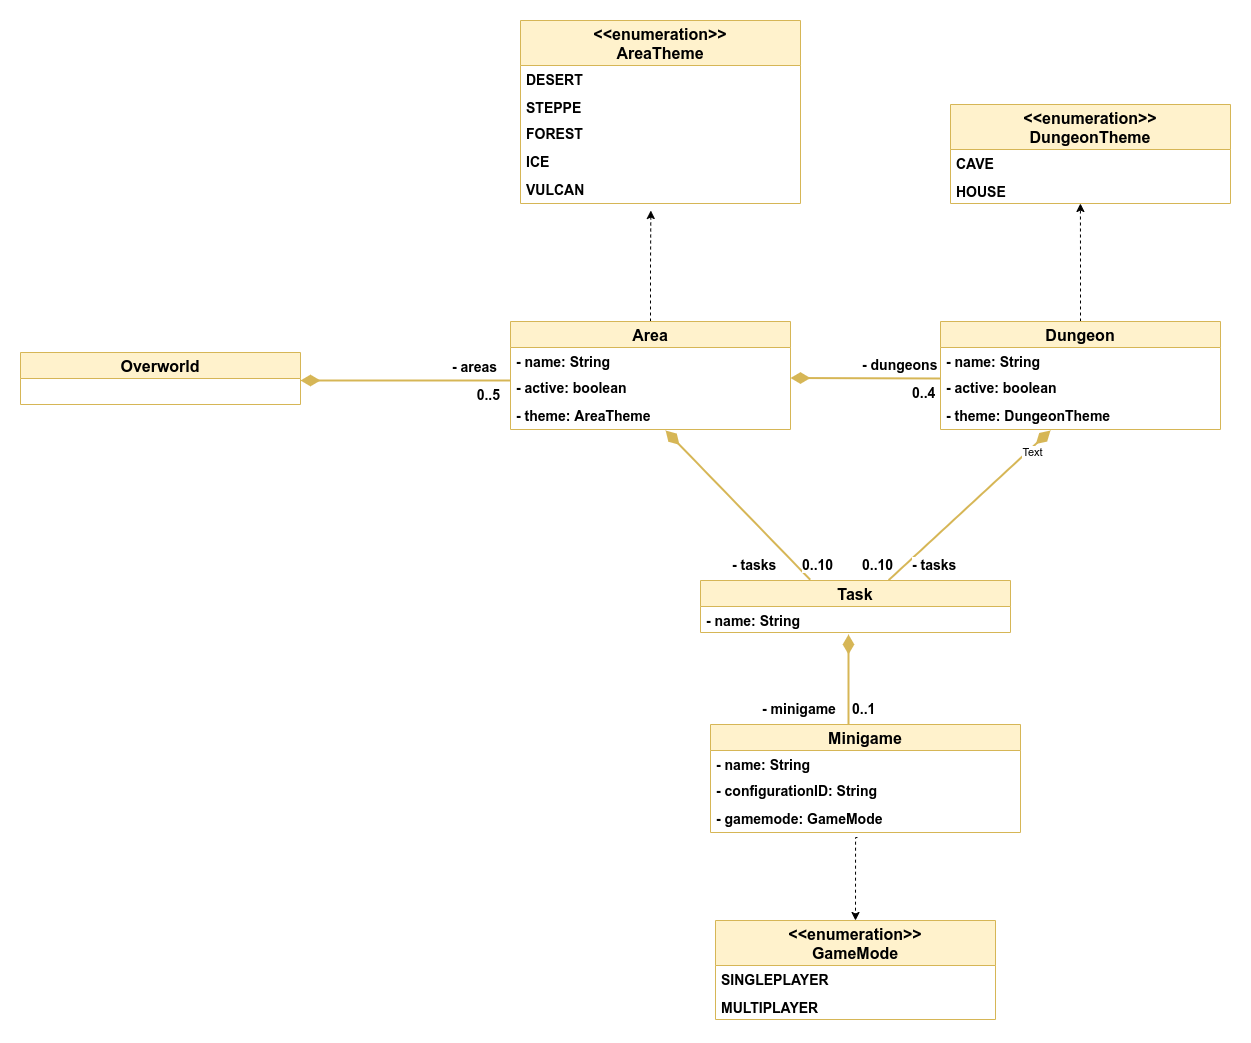

The diagram above was exported from draw.io. Its source (the exported page's mxGraphModel, read from the mxfile embedded in the PNG):
<mxGraphModel dx="1586" dy="960" grid="1" gridSize="10" guides="1" tooltips="1" connect="1" arrows="1" fold="1" page="1" pageScale="1" pageWidth="3300" pageHeight="4681" math="0" shadow="0">
  <root>
    <mxCell id="0" />
    <mxCell id="1" parent="0" />
    <mxCell id="BtccCzZOTt9qQ274DKxD-7" value="Overworld" style="swimlane;fontStyle=1;childLayout=stackLayout;horizontal=1;startSize=26;fillColor=#fff2cc;horizontalStack=0;resizeParent=1;resizeParentMax=0;resizeLast=0;collapsible=1;marginBottom=0;strokeColor=#d6b656;fontSize=16;" parent="1" vertex="1">
      <mxGeometry x="630" y="1092" width="280" height="52" as="geometry" />
    </mxCell>
    <mxCell id="x7i12IOn4CMKnLEdm9Hq-21" style="edgeStyle=orthogonalEdgeStyle;rounded=0;orthogonalLoop=1;jettySize=auto;html=1;exitX=0.5;exitY=0;exitDx=0;exitDy=0;dashed=1;" edge="1" parent="1" source="Ps4X49qzIkRpTnY57xYK-1">
      <mxGeometry relative="1" as="geometry">
        <mxPoint x="1260.3333333333335" y="950" as="targetPoint" />
      </mxGeometry>
    </mxCell>
    <mxCell id="Ps4X49qzIkRpTnY57xYK-1" value="Area" style="swimlane;fontStyle=1;childLayout=stackLayout;horizontal=1;startSize=26;fillColor=#fff2cc;horizontalStack=0;resizeParent=1;resizeParentMax=0;resizeLast=0;collapsible=1;marginBottom=0;strokeColor=#d6b656;fontSize=16;" parent="1" vertex="1">
      <mxGeometry x="1120" y="1061" width="280" height="108" as="geometry" />
    </mxCell>
    <mxCell id="Ps4X49qzIkRpTnY57xYK-2" value="- name: String " style="text;strokeColor=none;fillColor=none;align=left;verticalAlign=top;spacingLeft=4;spacingRight=4;overflow=hidden;rotatable=0;points=[[0,0.5],[1,0.5]];portConstraint=eastwest;fontStyle=1;fontSize=14;" parent="Ps4X49qzIkRpTnY57xYK-1" vertex="1">
      <mxGeometry y="26" width="280" height="26" as="geometry" />
    </mxCell>
    <mxCell id="Ps4X49qzIkRpTnY57xYK-3" value="- active: boolean" style="text;strokeColor=none;fillColor=none;align=left;verticalAlign=top;spacingLeft=4;spacingRight=4;overflow=hidden;rotatable=0;points=[[0,0.5],[1,0.5]];portConstraint=eastwest;fontStyle=1;fontSize=14;" parent="Ps4X49qzIkRpTnY57xYK-1" vertex="1">
      <mxGeometry y="52" width="280" height="28" as="geometry" />
    </mxCell>
    <mxCell id="x7i12IOn4CMKnLEdm9Hq-22" value="- theme: AreaTheme" style="text;strokeColor=none;fillColor=none;align=left;verticalAlign=top;spacingLeft=4;spacingRight=4;overflow=hidden;rotatable=0;points=[[0,0.5],[1,0.5]];portConstraint=eastwest;fontStyle=1;fontSize=14;" vertex="1" parent="Ps4X49qzIkRpTnY57xYK-1">
      <mxGeometry y="80" width="280" height="28" as="geometry" />
    </mxCell>
    <mxCell id="Ps4X49qzIkRpTnY57xYK-7" value="0..5" style="resizable=0;html=1;align=right;verticalAlign=top;labelBackgroundColor=#ffffff;fontSize=14;fontStyle=1" parent="1" connectable="0" vertex="1">
      <mxGeometry x="1110.0000004554654" y="1119.9980030372403" as="geometry" />
    </mxCell>
    <mxCell id="Ps4X49qzIkRpTnY57xYK-9" value="" style="endArrow=none;html=1;endSize=12;startArrow=diamondThin;startSize=14;startFill=1;strokeWidth=2;fontSize=14;fillColor=#fff2cc;strokeColor=#d6b656;endFill=0;fontStyle=1;rounded=0;" parent="1" edge="1">
      <mxGeometry relative="1" as="geometry">
        <mxPoint x="910" y="1120" as="sourcePoint" />
        <mxPoint x="1120" y="1120" as="targetPoint" />
        <Array as="points">
          <mxPoint x="1120" y="1120" />
        </Array>
      </mxGeometry>
    </mxCell>
    <mxCell id="x7i12IOn4CMKnLEdm9Hq-24" value="" style="edgeStyle=orthogonalEdgeStyle;rounded=0;orthogonalLoop=1;jettySize=auto;html=1;dashed=1;entryX=0.464;entryY=1;entryDx=0;entryDy=0;entryPerimeter=0;" edge="1" parent="1" source="Ps4X49qzIkRpTnY57xYK-14" target="x7i12IOn4CMKnLEdm9Hq-3">
      <mxGeometry relative="1" as="geometry" />
    </mxCell>
    <mxCell id="Ps4X49qzIkRpTnY57xYK-14" value="Dungeon" style="swimlane;fontStyle=1;childLayout=stackLayout;horizontal=1;startSize=26;fillColor=#fff2cc;horizontalStack=0;resizeParent=1;resizeParentMax=0;resizeLast=0;collapsible=1;marginBottom=0;strokeColor=#d6b656;fontSize=16;" parent="1" vertex="1">
      <mxGeometry x="1550" y="1061" width="280" height="108" as="geometry" />
    </mxCell>
    <mxCell id="Ps4X49qzIkRpTnY57xYK-15" value="- name: String " style="text;strokeColor=none;fillColor=none;align=left;verticalAlign=top;spacingLeft=4;spacingRight=4;overflow=hidden;rotatable=0;points=[[0,0.5],[1,0.5]];portConstraint=eastwest;fontStyle=1;fontSize=14;" parent="Ps4X49qzIkRpTnY57xYK-14" vertex="1">
      <mxGeometry y="26" width="280" height="26" as="geometry" />
    </mxCell>
    <mxCell id="Ps4X49qzIkRpTnY57xYK-16" value="- active: boolean" style="text;strokeColor=none;fillColor=none;align=left;verticalAlign=top;spacingLeft=4;spacingRight=4;overflow=hidden;rotatable=0;points=[[0,0.5],[1,0.5]];portConstraint=eastwest;fontStyle=1;fontSize=14;" parent="Ps4X49qzIkRpTnY57xYK-14" vertex="1">
      <mxGeometry y="52" width="280" height="28" as="geometry" />
    </mxCell>
    <mxCell id="x7i12IOn4CMKnLEdm9Hq-25" value="- theme: DungeonTheme" style="text;strokeColor=none;fillColor=none;align=left;verticalAlign=top;spacingLeft=4;spacingRight=4;overflow=hidden;rotatable=0;points=[[0,0.5],[1,0.5]];portConstraint=eastwest;fontStyle=1;fontSize=14;" vertex="1" parent="Ps4X49qzIkRpTnY57xYK-14">
      <mxGeometry y="80" width="280" height="28" as="geometry" />
    </mxCell>
    <mxCell id="Ps4X49qzIkRpTnY57xYK-19" value="" style="endArrow=none;html=1;endSize=12;startArrow=diamondThin;startSize=14;startFill=1;strokeWidth=2;fontSize=14;fillColor=#fff2cc;strokeColor=#d6b656;endFill=0;fontStyle=1;rounded=0;" parent="1" edge="1">
      <mxGeometry relative="1" as="geometry">
        <mxPoint x="1400" y="1117.5" as="sourcePoint" />
        <mxPoint x="1550" y="1118" as="targetPoint" />
        <Array as="points" />
      </mxGeometry>
    </mxCell>
    <mxCell id="Ps4X49qzIkRpTnY57xYK-20" value="" style="resizable=0;html=1;align=left;verticalAlign=top;labelBackgroundColor=#ffffff;fontSize=14;fontStyle=1" parent="Ps4X49qzIkRpTnY57xYK-19" connectable="0" vertex="1">
      <mxGeometry x="-1" relative="1" as="geometry">
        <mxPoint x="10" y="1" as="offset" />
      </mxGeometry>
    </mxCell>
    <mxCell id="Ps4X49qzIkRpTnY57xYK-21" value="0..4" style="resizable=0;html=1;align=left;verticalAlign=top;labelBackgroundColor=#ffffff;fontSize=14;fontStyle=1" parent="1" connectable="0" vertex="1">
      <mxGeometry x="1520" y="1118" as="geometry" />
    </mxCell>
    <mxCell id="Ps4X49qzIkRpTnY57xYK-22" value="&lt;div style=&quot;text-align: right&quot;&gt;&lt;font face=&quot;helvetica&quot;&gt;&lt;span style=&quot;font-size: 14px ; background-color: rgb(255 , 255 , 255)&quot;&gt;&lt;b&gt;- areas&lt;/b&gt;&lt;/span&gt;&lt;/font&gt;&lt;/div&gt;" style="text;whiteSpace=wrap;html=1;" parent="1" vertex="1">
      <mxGeometry x="1060" y="1092" width="120" height="30" as="geometry" />
    </mxCell>
    <mxCell id="Ps4X49qzIkRpTnY57xYK-23" value="&lt;span style=&quot;color: rgb(0 , 0 , 0) ; font-family: &amp;#34;helvetica&amp;#34; ; font-size: 14px ; font-style: normal ; font-weight: 700 ; letter-spacing: normal ; text-align: right ; text-indent: 0px ; text-transform: none ; word-spacing: 0px ; background-color: rgb(255 , 255 , 255) ; display: inline ; float: none&quot;&gt;- dungeons&lt;/span&gt;" style="text;whiteSpace=wrap;html=1;" parent="1" vertex="1">
      <mxGeometry x="1470" y="1090" width="120" height="30" as="geometry" />
    </mxCell>
    <mxCell id="Ps4X49qzIkRpTnY57xYK-24" value="Task" style="swimlane;fontStyle=1;childLayout=stackLayout;horizontal=1;startSize=26;fillColor=#fff2cc;horizontalStack=0;resizeParent=1;resizeParentMax=0;resizeLast=0;collapsible=1;marginBottom=0;strokeColor=#d6b656;fontSize=16;" parent="1" vertex="1">
      <mxGeometry x="1310" y="1320" width="310" height="52" as="geometry" />
    </mxCell>
    <mxCell id="Ps4X49qzIkRpTnY57xYK-25" value="- name: String " style="text;strokeColor=none;fillColor=none;align=left;verticalAlign=top;spacingLeft=4;spacingRight=4;overflow=hidden;rotatable=0;points=[[0,0.5],[1,0.5]];portConstraint=eastwest;fontStyle=1;fontSize=14;" parent="Ps4X49qzIkRpTnY57xYK-24" vertex="1">
      <mxGeometry y="26" width="310" height="26" as="geometry" />
    </mxCell>
    <mxCell id="Ps4X49qzIkRpTnY57xYK-30" value="" style="endArrow=none;html=1;endSize=12;startArrow=diamondThin;startSize=14;startFill=1;strokeWidth=2;fontSize=14;fillColor=#fff2cc;strokeColor=#d6b656;endFill=0;fontStyle=1;rounded=0;entryX=0.354;entryY=-0.015;entryDx=0;entryDy=0;exitX=0.554;exitY=1.036;exitDx=0;exitDy=0;exitPerimeter=0;entryPerimeter=0;" parent="1" source="x7i12IOn4CMKnLEdm9Hq-22" target="Ps4X49qzIkRpTnY57xYK-24" edge="1">
      <mxGeometry relative="1" as="geometry">
        <mxPoint x="1270.08" y="1191.012" as="sourcePoint" />
        <mxPoint x="1810" y="1310.5" as="targetPoint" />
        <Array as="points" />
      </mxGeometry>
    </mxCell>
    <mxCell id="Ps4X49qzIkRpTnY57xYK-32" value="" style="endArrow=none;html=1;endSize=12;startArrow=diamondThin;startSize=14;startFill=1;strokeWidth=2;fontSize=14;fillColor=#fff2cc;strokeColor=#d6b656;endFill=0;fontStyle=1;rounded=0;entryX=0.607;entryY=-0.007;entryDx=0;entryDy=0;entryPerimeter=0;" parent="1" target="Ps4X49qzIkRpTnY57xYK-24" edge="1">
      <mxGeometry relative="1" as="geometry">
        <mxPoint x="1660" y="1170" as="sourcePoint" />
        <mxPoint x="1759.52" y="1346.95" as="targetPoint" />
        <Array as="points" />
      </mxGeometry>
    </mxCell>
    <mxCell id="x7i12IOn4CMKnLEdm9Hq-26" value="Text" style="edgeLabel;html=1;align=center;verticalAlign=middle;resizable=0;points=[];" vertex="1" connectable="0" parent="Ps4X49qzIkRpTnY57xYK-32">
      <mxGeometry x="-0.7421" y="3" relative="1" as="geometry">
        <mxPoint as="offset" />
      </mxGeometry>
    </mxCell>
    <mxCell id="Ps4X49qzIkRpTnY57xYK-35" value="&lt;span style=&quot;color: rgb(0 , 0 , 0) ; font-family: &amp;#34;helvetica&amp;#34; ; font-size: 14px ; font-style: normal ; font-weight: 700 ; letter-spacing: normal ; text-align: right ; text-indent: 0px ; text-transform: none ; word-spacing: 0px ; background-color: rgb(255 , 255 , 255) ; display: inline ; float: none&quot;&gt;- tasks&lt;/span&gt;" style="text;whiteSpace=wrap;html=1;" parent="1" vertex="1">
      <mxGeometry x="1340" y="1290" width="120" height="30" as="geometry" />
    </mxCell>
    <mxCell id="Ps4X49qzIkRpTnY57xYK-42" value="0..10" style="resizable=0;html=1;align=left;verticalAlign=top;labelBackgroundColor=#ffffff;fontSize=14;fontStyle=1" parent="1" connectable="0" vertex="1">
      <mxGeometry x="1410" y="1290.002" as="geometry" />
    </mxCell>
    <mxCell id="Ps4X49qzIkRpTnY57xYK-43" value="0..10" style="resizable=0;html=1;align=left;verticalAlign=top;labelBackgroundColor=#ffffff;fontSize=14;fontStyle=1" parent="1" connectable="0" vertex="1">
      <mxGeometry x="1470" y="1290.002" as="geometry" />
    </mxCell>
    <mxCell id="Ps4X49qzIkRpTnY57xYK-44" value="Minigame" style="swimlane;fontStyle=1;childLayout=stackLayout;horizontal=1;startSize=26;fillColor=#fff2cc;horizontalStack=0;resizeParent=1;resizeParentMax=0;resizeLast=0;collapsible=1;marginBottom=0;strokeColor=#d6b656;fontSize=16;" parent="1" vertex="1">
      <mxGeometry x="1320" y="1464" width="310" height="108" as="geometry" />
    </mxCell>
    <mxCell id="Ps4X49qzIkRpTnY57xYK-45" value="- name: String" style="text;strokeColor=none;fillColor=none;align=left;verticalAlign=top;spacingLeft=4;spacingRight=4;overflow=hidden;rotatable=0;points=[[0,0.5],[1,0.5]];portConstraint=eastwest;fontStyle=1;fontSize=14;" parent="Ps4X49qzIkRpTnY57xYK-44" vertex="1">
      <mxGeometry y="26" width="310" height="26" as="geometry" />
    </mxCell>
    <mxCell id="Ps4X49qzIkRpTnY57xYK-46" value="- configurationID: String" style="text;strokeColor=none;fillColor=none;align=left;verticalAlign=top;spacingLeft=4;spacingRight=4;overflow=hidden;rotatable=0;points=[[0,0.5],[1,0.5]];portConstraint=eastwest;fontStyle=1;fontSize=14;" parent="Ps4X49qzIkRpTnY57xYK-44" vertex="1">
      <mxGeometry y="52" width="310" height="28" as="geometry" />
    </mxCell>
    <mxCell id="x7i12IOn4CMKnLEdm9Hq-28" value="- gamemode: GameMode" style="text;strokeColor=none;fillColor=none;align=left;verticalAlign=top;spacingLeft=4;spacingRight=4;overflow=hidden;rotatable=0;points=[[0,0.5],[1,0.5]];portConstraint=eastwest;fontStyle=1;fontSize=14;" vertex="1" parent="Ps4X49qzIkRpTnY57xYK-44">
      <mxGeometry y="80" width="310" height="28" as="geometry" />
    </mxCell>
    <mxCell id="Ps4X49qzIkRpTnY57xYK-50" value="" style="endArrow=none;html=1;endSize=12;startArrow=diamondThin;startSize=14;startFill=1;strokeWidth=2;fontSize=14;fillColor=#fff2cc;strokeColor=#d6b656;endFill=0;fontStyle=1;rounded=0;entryX=0.607;entryY=-0.007;entryDx=0;entryDy=0;entryPerimeter=0;" parent="1" edge="1">
      <mxGeometry relative="1" as="geometry">
        <mxPoint x="1458" y="1374" as="sourcePoint" />
        <mxPoint x="1458" y="1463.9979999999998" as="targetPoint" />
        <Array as="points" />
      </mxGeometry>
    </mxCell>
    <mxCell id="Ps4X49qzIkRpTnY57xYK-52" value="0..1" style="resizable=0;html=1;align=left;verticalAlign=top;labelBackgroundColor=#ffffff;fontSize=14;fontStyle=1" parent="1" connectable="0" vertex="1">
      <mxGeometry x="1460" y="1434.002" as="geometry" />
    </mxCell>
    <mxCell id="Ps4X49qzIkRpTnY57xYK-53" value="&lt;span style=&quot;color: rgb(0 , 0 , 0) ; font-family: &amp;#34;helvetica&amp;#34; ; font-size: 14px ; font-style: normal ; font-weight: 700 ; letter-spacing: normal ; text-align: right ; text-indent: 0px ; text-transform: none ; word-spacing: 0px ; background-color: rgb(255 , 255 , 255) ; display: inline ; float: none&quot;&gt;- minigame&lt;/span&gt;" style="text;whiteSpace=wrap;html=1;" parent="1" vertex="1">
      <mxGeometry x="1370" y="1434" width="80" height="30" as="geometry" />
    </mxCell>
    <mxCell id="1oNjJi6m0oy2ojK_dOso-2" value="&lt;meta charset=&quot;utf-8&quot;&gt;&lt;span style=&quot;color: rgb(0, 0, 0); font-family: helvetica; font-size: 14px; font-style: normal; font-weight: 700; letter-spacing: normal; text-align: right; text-indent: 0px; text-transform: none; word-spacing: 0px; background-color: rgb(255, 255, 255); display: inline; float: none;&quot;&gt;- tasks&lt;/span&gt;" style="text;whiteSpace=wrap;html=1;" parent="1" vertex="1">
      <mxGeometry x="1520" y="1290" width="70" height="30" as="geometry" />
    </mxCell>
    <object label="&lt;&lt;enumeration&gt;&gt;&#10;AreaTheme" id="rAiVpovg1wDFQcZ0PbbZ-1">
      <mxCell style="swimlane;fontStyle=1;childLayout=stackLayout;horizontal=1;startSize=45;fillColor=#fff2cc;horizontalStack=0;resizeParent=1;resizeParentMax=0;resizeLast=0;collapsible=1;marginBottom=0;strokeColor=#d6b656;fontSize=16;strokeWidth=1;fixDash=0;autosize=0;expand=1;metaEdit=0;resizeWidth=1;resizeHeight=1;arcSize=15;" parent="1" vertex="1">
        <mxGeometry x="1130" y="760" width="280" height="183" as="geometry">
          <mxRectangle x="1130" y="790" width="170" height="40" as="alternateBounds" />
        </mxGeometry>
      </mxCell>
    </object>
    <mxCell id="rAiVpovg1wDFQcZ0PbbZ-8" value="DESERT" style="text;strokeColor=none;fillColor=none;align=left;verticalAlign=top;spacingLeft=4;spacingRight=4;overflow=hidden;rotatable=0;points=[[0,0.5],[1,0.5]];portConstraint=eastwest;fontStyle=1;fontSize=14;" parent="rAiVpovg1wDFQcZ0PbbZ-1" vertex="1">
      <mxGeometry y="45" width="280" height="28" as="geometry" />
    </mxCell>
    <mxCell id="rAiVpovg1wDFQcZ0PbbZ-2" value="STEPPE" style="text;strokeColor=none;fillColor=none;align=left;verticalAlign=top;spacingLeft=4;spacingRight=4;overflow=hidden;rotatable=0;points=[[0,0.5],[1,0.5]];portConstraint=eastwest;fontStyle=1;fontSize=14;" parent="rAiVpovg1wDFQcZ0PbbZ-1" vertex="1">
      <mxGeometry y="73" width="280" height="26" as="geometry" />
    </mxCell>
    <mxCell id="rAiVpovg1wDFQcZ0PbbZ-3" value="FOREST" style="text;strokeColor=none;fillColor=none;align=left;verticalAlign=top;spacingLeft=4;spacingRight=4;overflow=hidden;rotatable=0;points=[[0,0.5],[1,0.5]];portConstraint=eastwest;fontStyle=1;fontSize=14;" parent="rAiVpovg1wDFQcZ0PbbZ-1" vertex="1">
      <mxGeometry y="99" width="280" height="28" as="geometry" />
    </mxCell>
    <mxCell id="rAiVpovg1wDFQcZ0PbbZ-10" value="ICE" style="text;strokeColor=none;fillColor=none;align=left;verticalAlign=top;spacingLeft=4;spacingRight=4;overflow=hidden;rotatable=0;points=[[0,0.5],[1,0.5]];portConstraint=eastwest;fontStyle=1;fontSize=14;" parent="rAiVpovg1wDFQcZ0PbbZ-1" vertex="1">
      <mxGeometry y="127" width="280" height="28" as="geometry" />
    </mxCell>
    <mxCell id="rAiVpovg1wDFQcZ0PbbZ-11" value="VULCAN" style="text;strokeColor=none;fillColor=none;align=left;verticalAlign=top;spacingLeft=4;spacingRight=4;overflow=hidden;rotatable=0;points=[[0,0.5],[1,0.5]];portConstraint=eastwest;fontStyle=1;fontSize=14;" parent="rAiVpovg1wDFQcZ0PbbZ-1" vertex="1">
      <mxGeometry y="155" width="280" height="28" as="geometry" />
    </mxCell>
    <object label="&lt;&lt;enumeration&gt;&gt;&#10;DungeonTheme" id="x7i12IOn4CMKnLEdm9Hq-1">
      <mxCell style="swimlane;fontStyle=1;childLayout=stackLayout;horizontal=1;startSize=45;fillColor=#fff2cc;horizontalStack=0;resizeParent=1;resizeParentMax=0;resizeLast=0;collapsible=1;marginBottom=0;strokeColor=#d6b656;fontSize=16;strokeWidth=1;fixDash=0;autosize=0;expand=1;metaEdit=0;resizeWidth=1;resizeHeight=1;arcSize=15;" vertex="1" parent="1">
        <mxGeometry x="1560" y="844" width="280" height="99" as="geometry">
          <mxRectangle x="1130" y="790" width="170" height="40" as="alternateBounds" />
        </mxGeometry>
      </mxCell>
    </object>
    <mxCell id="x7i12IOn4CMKnLEdm9Hq-2" value="CAVE" style="text;strokeColor=none;fillColor=none;align=left;verticalAlign=top;spacingLeft=4;spacingRight=4;overflow=hidden;rotatable=0;points=[[0,0.5],[1,0.5]];portConstraint=eastwest;fontStyle=1;fontSize=14;" vertex="1" parent="x7i12IOn4CMKnLEdm9Hq-1">
      <mxGeometry y="45" width="280" height="28" as="geometry" />
    </mxCell>
    <mxCell id="x7i12IOn4CMKnLEdm9Hq-3" value="HOUSE" style="text;strokeColor=none;fillColor=none;align=left;verticalAlign=top;spacingLeft=4;spacingRight=4;overflow=hidden;rotatable=0;points=[[0,0.5],[1,0.5]];portConstraint=eastwest;fontStyle=1;fontSize=14;" vertex="1" parent="x7i12IOn4CMKnLEdm9Hq-1">
      <mxGeometry y="73" width="280" height="26" as="geometry" />
    </mxCell>
    <object label="&lt;&lt;enumeration&gt;&gt;&#10;GameMode" id="x7i12IOn4CMKnLEdm9Hq-9">
      <mxCell style="swimlane;fontStyle=1;childLayout=stackLayout;horizontal=1;startSize=45;fillColor=#fff2cc;horizontalStack=0;resizeParent=1;resizeParentMax=0;resizeLast=0;collapsible=1;marginBottom=0;strokeColor=#d6b656;fontSize=16;strokeWidth=1;fixDash=0;autosize=0;expand=1;metaEdit=0;resizeWidth=1;resizeHeight=1;arcSize=15;" vertex="1" parent="1">
        <mxGeometry x="1325" y="1660" width="280" height="99" as="geometry">
          <mxRectangle x="1130" y="790" width="170" height="40" as="alternateBounds" />
        </mxGeometry>
      </mxCell>
    </object>
    <mxCell id="x7i12IOn4CMKnLEdm9Hq-10" value="SINGLEPLAYER" style="text;strokeColor=none;fillColor=none;align=left;verticalAlign=top;spacingLeft=4;spacingRight=4;overflow=hidden;rotatable=0;points=[[0,0.5],[1,0.5]];portConstraint=eastwest;fontStyle=1;fontSize=14;" vertex="1" parent="x7i12IOn4CMKnLEdm9Hq-9">
      <mxGeometry y="45" width="280" height="28" as="geometry" />
    </mxCell>
    <mxCell id="x7i12IOn4CMKnLEdm9Hq-11" value="MULTIPLAYER" style="text;strokeColor=none;fillColor=none;align=left;verticalAlign=top;spacingLeft=4;spacingRight=4;overflow=hidden;rotatable=0;points=[[0,0.5],[1,0.5]];portConstraint=eastwest;fontStyle=1;fontSize=14;" vertex="1" parent="x7i12IOn4CMKnLEdm9Hq-9">
      <mxGeometry y="73" width="280" height="26" as="geometry" />
    </mxCell>
    <mxCell id="x7i12IOn4CMKnLEdm9Hq-30" value="" style="edgeStyle=orthogonalEdgeStyle;rounded=0;orthogonalLoop=1;jettySize=auto;html=1;dashed=1;entryX=0.5;entryY=0;entryDx=0;entryDy=0;exitX=0.474;exitY=1.179;exitDx=0;exitDy=0;exitPerimeter=0;" edge="1" parent="1" source="x7i12IOn4CMKnLEdm9Hq-28" target="x7i12IOn4CMKnLEdm9Hq-9">
      <mxGeometry relative="1" as="geometry">
        <mxPoint x="1740" y="1678" as="sourcePoint" />
        <mxPoint x="1739.92" y="1560" as="targetPoint" />
        <Array as="points">
          <mxPoint x="1465" y="1577" />
        </Array>
      </mxGeometry>
    </mxCell>
  </root>
</mxGraphModel>